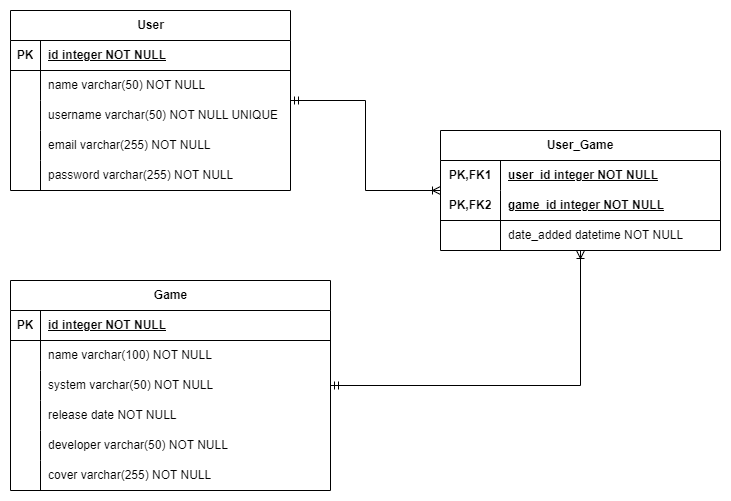

The diagram above was exported from draw.io. Its source (the exported page's mxGraphModel, read from the mxfile embedded in the PNG):
<mxGraphModel dx="880" dy="476" grid="1" gridSize="10" guides="1" tooltips="1" connect="1" arrows="1" fold="1" page="1" pageScale="1" pageWidth="850" pageHeight="1100" math="0" shadow="0" extFonts="Permanent Marker^https://fonts.googleapis.com/css?family=Permanent+Marker">
  <root>
    <mxCell id="0" />
    <mxCell id="1" parent="0" />
    <mxCell id="XUeCTjqLAYPX5S77h3cp-105" value="User" style="shape=table;startSize=30;container=1;collapsible=1;childLayout=tableLayout;fixedRows=1;rowLines=0;fontStyle=1;align=center;resizeLast=1;html=1;" parent="1" vertex="1">
      <mxGeometry x="80" y="160" width="280" height="180" as="geometry" />
    </mxCell>
    <mxCell id="XUeCTjqLAYPX5S77h3cp-106" value="" style="shape=tableRow;horizontal=0;startSize=0;swimlaneHead=0;swimlaneBody=0;fillColor=none;collapsible=0;dropTarget=0;points=[[0,0.5],[1,0.5]];portConstraint=eastwest;top=0;left=0;right=0;bottom=1;" parent="XUeCTjqLAYPX5S77h3cp-105" vertex="1">
      <mxGeometry y="30" width="280" height="30" as="geometry" />
    </mxCell>
    <mxCell id="XUeCTjqLAYPX5S77h3cp-107" value="PK" style="shape=partialRectangle;connectable=0;fillColor=none;top=0;left=0;bottom=0;right=0;fontStyle=1;overflow=hidden;whiteSpace=wrap;html=1;" parent="XUeCTjqLAYPX5S77h3cp-106" vertex="1">
      <mxGeometry width="30" height="30" as="geometry">
        <mxRectangle width="30" height="30" as="alternateBounds" />
      </mxGeometry>
    </mxCell>
    <mxCell id="XUeCTjqLAYPX5S77h3cp-108" value="id integer NOT NULL" style="shape=partialRectangle;connectable=0;fillColor=none;top=0;left=0;bottom=0;right=0;align=left;spacingLeft=6;fontStyle=5;overflow=hidden;whiteSpace=wrap;html=1;" parent="XUeCTjqLAYPX5S77h3cp-106" vertex="1">
      <mxGeometry x="30" width="250" height="30" as="geometry">
        <mxRectangle width="250" height="30" as="alternateBounds" />
      </mxGeometry>
    </mxCell>
    <mxCell id="XUeCTjqLAYPX5S77h3cp-109" value="" style="shape=tableRow;horizontal=0;startSize=0;swimlaneHead=0;swimlaneBody=0;fillColor=none;collapsible=0;dropTarget=0;points=[[0,0.5],[1,0.5]];portConstraint=eastwest;top=0;left=0;right=0;bottom=0;" parent="XUeCTjqLAYPX5S77h3cp-105" vertex="1">
      <mxGeometry y="60" width="280" height="30" as="geometry" />
    </mxCell>
    <mxCell id="XUeCTjqLAYPX5S77h3cp-110" value="" style="shape=partialRectangle;connectable=0;fillColor=none;top=0;left=0;bottom=0;right=0;editable=1;overflow=hidden;whiteSpace=wrap;html=1;" parent="XUeCTjqLAYPX5S77h3cp-109" vertex="1">
      <mxGeometry width="30" height="30" as="geometry">
        <mxRectangle width="30" height="30" as="alternateBounds" />
      </mxGeometry>
    </mxCell>
    <mxCell id="XUeCTjqLAYPX5S77h3cp-111" value="name varchar(50) NOT NULL" style="shape=partialRectangle;connectable=0;fillColor=none;top=0;left=0;bottom=0;right=0;align=left;spacingLeft=6;overflow=hidden;whiteSpace=wrap;html=1;" parent="XUeCTjqLAYPX5S77h3cp-109" vertex="1">
      <mxGeometry x="30" width="250" height="30" as="geometry">
        <mxRectangle width="250" height="30" as="alternateBounds" />
      </mxGeometry>
    </mxCell>
    <mxCell id="XUeCTjqLAYPX5S77h3cp-112" value="" style="shape=tableRow;horizontal=0;startSize=0;swimlaneHead=0;swimlaneBody=0;fillColor=none;collapsible=0;dropTarget=0;points=[[0,0.5],[1,0.5]];portConstraint=eastwest;top=0;left=0;right=0;bottom=0;" parent="XUeCTjqLAYPX5S77h3cp-105" vertex="1">
      <mxGeometry y="90" width="280" height="30" as="geometry" />
    </mxCell>
    <mxCell id="XUeCTjqLAYPX5S77h3cp-113" value="" style="shape=partialRectangle;connectable=0;fillColor=none;top=0;left=0;bottom=0;right=0;editable=1;overflow=hidden;whiteSpace=wrap;html=1;" parent="XUeCTjqLAYPX5S77h3cp-112" vertex="1">
      <mxGeometry width="30" height="30" as="geometry">
        <mxRectangle width="30" height="30" as="alternateBounds" />
      </mxGeometry>
    </mxCell>
    <mxCell id="XUeCTjqLAYPX5S77h3cp-114" value="username varchar(50) NOT NULL UNIQUE" style="shape=partialRectangle;connectable=0;fillColor=none;top=0;left=0;bottom=0;right=0;align=left;spacingLeft=6;overflow=hidden;whiteSpace=wrap;html=1;" parent="XUeCTjqLAYPX5S77h3cp-112" vertex="1">
      <mxGeometry x="30" width="250" height="30" as="geometry">
        <mxRectangle width="250" height="30" as="alternateBounds" />
      </mxGeometry>
    </mxCell>
    <mxCell id="XUeCTjqLAYPX5S77h3cp-115" value="" style="shape=tableRow;horizontal=0;startSize=0;swimlaneHead=0;swimlaneBody=0;fillColor=none;collapsible=0;dropTarget=0;points=[[0,0.5],[1,0.5]];portConstraint=eastwest;top=0;left=0;right=0;bottom=0;" parent="XUeCTjqLAYPX5S77h3cp-105" vertex="1">
      <mxGeometry y="120" width="280" height="30" as="geometry" />
    </mxCell>
    <mxCell id="XUeCTjqLAYPX5S77h3cp-116" value="" style="shape=partialRectangle;connectable=0;fillColor=none;top=0;left=0;bottom=0;right=0;editable=1;overflow=hidden;whiteSpace=wrap;html=1;" parent="XUeCTjqLAYPX5S77h3cp-115" vertex="1">
      <mxGeometry width="30" height="30" as="geometry">
        <mxRectangle width="30" height="30" as="alternateBounds" />
      </mxGeometry>
    </mxCell>
    <mxCell id="XUeCTjqLAYPX5S77h3cp-117" value="email varchar(255) NOT NULL" style="shape=partialRectangle;connectable=0;fillColor=none;top=0;left=0;bottom=0;right=0;align=left;spacingLeft=6;overflow=hidden;whiteSpace=wrap;html=1;" parent="XUeCTjqLAYPX5S77h3cp-115" vertex="1">
      <mxGeometry x="30" width="250" height="30" as="geometry">
        <mxRectangle width="250" height="30" as="alternateBounds" />
      </mxGeometry>
    </mxCell>
    <mxCell id="XUeCTjqLAYPX5S77h3cp-118" style="shape=tableRow;horizontal=0;startSize=0;swimlaneHead=0;swimlaneBody=0;fillColor=none;collapsible=0;dropTarget=0;points=[[0,0.5],[1,0.5]];portConstraint=eastwest;top=0;left=0;right=0;bottom=0;" parent="XUeCTjqLAYPX5S77h3cp-105" vertex="1">
      <mxGeometry y="150" width="280" height="30" as="geometry" />
    </mxCell>
    <mxCell id="XUeCTjqLAYPX5S77h3cp-119" style="shape=partialRectangle;connectable=0;fillColor=none;top=0;left=0;bottom=0;right=0;editable=1;overflow=hidden;whiteSpace=wrap;html=1;" parent="XUeCTjqLAYPX5S77h3cp-118" vertex="1">
      <mxGeometry width="30" height="30" as="geometry">
        <mxRectangle width="30" height="30" as="alternateBounds" />
      </mxGeometry>
    </mxCell>
    <mxCell id="XUeCTjqLAYPX5S77h3cp-120" value="password varchar(255) NOT NULL" style="shape=partialRectangle;connectable=0;fillColor=none;top=0;left=0;bottom=0;right=0;align=left;spacingLeft=6;overflow=hidden;whiteSpace=wrap;html=1;" parent="XUeCTjqLAYPX5S77h3cp-118" vertex="1">
      <mxGeometry x="30" width="250" height="30" as="geometry">
        <mxRectangle width="250" height="30" as="alternateBounds" />
      </mxGeometry>
    </mxCell>
    <mxCell id="XUeCTjqLAYPX5S77h3cp-121" value="Game" style="shape=table;startSize=30;container=1;collapsible=1;childLayout=tableLayout;fixedRows=1;rowLines=0;fontStyle=1;align=center;resizeLast=1;html=1;" parent="1" vertex="1">
      <mxGeometry x="80" y="430" width="320" height="210" as="geometry" />
    </mxCell>
    <mxCell id="XUeCTjqLAYPX5S77h3cp-122" value="" style="shape=tableRow;horizontal=0;startSize=0;swimlaneHead=0;swimlaneBody=0;fillColor=none;collapsible=0;dropTarget=0;points=[[0,0.5],[1,0.5]];portConstraint=eastwest;top=0;left=0;right=0;bottom=1;" parent="XUeCTjqLAYPX5S77h3cp-121" vertex="1">
      <mxGeometry y="30" width="320" height="30" as="geometry" />
    </mxCell>
    <mxCell id="XUeCTjqLAYPX5S77h3cp-123" value="PK" style="shape=partialRectangle;connectable=0;fillColor=none;top=0;left=0;bottom=0;right=0;fontStyle=1;overflow=hidden;whiteSpace=wrap;html=1;" parent="XUeCTjqLAYPX5S77h3cp-122" vertex="1">
      <mxGeometry width="30" height="30" as="geometry">
        <mxRectangle width="30" height="30" as="alternateBounds" />
      </mxGeometry>
    </mxCell>
    <mxCell id="XUeCTjqLAYPX5S77h3cp-124" value="id integer NOT NULL" style="shape=partialRectangle;connectable=0;fillColor=none;top=0;left=0;bottom=0;right=0;align=left;spacingLeft=6;fontStyle=5;overflow=hidden;whiteSpace=wrap;html=1;" parent="XUeCTjqLAYPX5S77h3cp-122" vertex="1">
      <mxGeometry x="30" width="290" height="30" as="geometry">
        <mxRectangle width="290" height="30" as="alternateBounds" />
      </mxGeometry>
    </mxCell>
    <mxCell id="XUeCTjqLAYPX5S77h3cp-125" value="" style="shape=tableRow;horizontal=0;startSize=0;swimlaneHead=0;swimlaneBody=0;fillColor=none;collapsible=0;dropTarget=0;points=[[0,0.5],[1,0.5]];portConstraint=eastwest;top=0;left=0;right=0;bottom=0;" parent="XUeCTjqLAYPX5S77h3cp-121" vertex="1">
      <mxGeometry y="60" width="320" height="30" as="geometry" />
    </mxCell>
    <mxCell id="XUeCTjqLAYPX5S77h3cp-126" value="" style="shape=partialRectangle;connectable=0;fillColor=none;top=0;left=0;bottom=0;right=0;editable=1;overflow=hidden;whiteSpace=wrap;html=1;" parent="XUeCTjqLAYPX5S77h3cp-125" vertex="1">
      <mxGeometry width="30" height="30" as="geometry">
        <mxRectangle width="30" height="30" as="alternateBounds" />
      </mxGeometry>
    </mxCell>
    <mxCell id="XUeCTjqLAYPX5S77h3cp-127" value="name varchar(100) NOT NULL" style="shape=partialRectangle;connectable=0;fillColor=none;top=0;left=0;bottom=0;right=0;align=left;spacingLeft=6;overflow=hidden;whiteSpace=wrap;html=1;" parent="XUeCTjqLAYPX5S77h3cp-125" vertex="1">
      <mxGeometry x="30" width="290" height="30" as="geometry">
        <mxRectangle width="290" height="30" as="alternateBounds" />
      </mxGeometry>
    </mxCell>
    <mxCell id="XUeCTjqLAYPX5S77h3cp-128" value="" style="shape=tableRow;horizontal=0;startSize=0;swimlaneHead=0;swimlaneBody=0;fillColor=none;collapsible=0;dropTarget=0;points=[[0,0.5],[1,0.5]];portConstraint=eastwest;top=0;left=0;right=0;bottom=0;" parent="XUeCTjqLAYPX5S77h3cp-121" vertex="1">
      <mxGeometry y="90" width="320" height="30" as="geometry" />
    </mxCell>
    <mxCell id="XUeCTjqLAYPX5S77h3cp-129" value="" style="shape=partialRectangle;connectable=0;fillColor=none;top=0;left=0;bottom=0;right=0;editable=1;overflow=hidden;whiteSpace=wrap;html=1;" parent="XUeCTjqLAYPX5S77h3cp-128" vertex="1">
      <mxGeometry width="30" height="30" as="geometry">
        <mxRectangle width="30" height="30" as="alternateBounds" />
      </mxGeometry>
    </mxCell>
    <mxCell id="XUeCTjqLAYPX5S77h3cp-130" value="system varchar(50) NOT NULL" style="shape=partialRectangle;connectable=0;fillColor=none;top=0;left=0;bottom=0;right=0;align=left;spacingLeft=6;overflow=hidden;whiteSpace=wrap;html=1;" parent="XUeCTjqLAYPX5S77h3cp-128" vertex="1">
      <mxGeometry x="30" width="290" height="30" as="geometry">
        <mxRectangle width="290" height="30" as="alternateBounds" />
      </mxGeometry>
    </mxCell>
    <mxCell id="XUeCTjqLAYPX5S77h3cp-131" value="" style="shape=tableRow;horizontal=0;startSize=0;swimlaneHead=0;swimlaneBody=0;fillColor=none;collapsible=0;dropTarget=0;points=[[0,0.5],[1,0.5]];portConstraint=eastwest;top=0;left=0;right=0;bottom=0;" parent="XUeCTjqLAYPX5S77h3cp-121" vertex="1">
      <mxGeometry y="120" width="320" height="30" as="geometry" />
    </mxCell>
    <mxCell id="XUeCTjqLAYPX5S77h3cp-132" value="" style="shape=partialRectangle;connectable=0;fillColor=none;top=0;left=0;bottom=0;right=0;editable=1;overflow=hidden;whiteSpace=wrap;html=1;" parent="XUeCTjqLAYPX5S77h3cp-131" vertex="1">
      <mxGeometry width="30" height="30" as="geometry">
        <mxRectangle width="30" height="30" as="alternateBounds" />
      </mxGeometry>
    </mxCell>
    <mxCell id="XUeCTjqLAYPX5S77h3cp-133" value="release date NOT NULL" style="shape=partialRectangle;connectable=0;fillColor=none;top=0;left=0;bottom=0;right=0;align=left;spacingLeft=6;overflow=hidden;whiteSpace=wrap;html=1;" parent="XUeCTjqLAYPX5S77h3cp-131" vertex="1">
      <mxGeometry x="30" width="290" height="30" as="geometry">
        <mxRectangle width="290" height="30" as="alternateBounds" />
      </mxGeometry>
    </mxCell>
    <mxCell id="XUeCTjqLAYPX5S77h3cp-134" style="shape=tableRow;horizontal=0;startSize=0;swimlaneHead=0;swimlaneBody=0;fillColor=none;collapsible=0;dropTarget=0;points=[[0,0.5],[1,0.5]];portConstraint=eastwest;top=0;left=0;right=0;bottom=0;" parent="XUeCTjqLAYPX5S77h3cp-121" vertex="1">
      <mxGeometry y="150" width="320" height="30" as="geometry" />
    </mxCell>
    <mxCell id="XUeCTjqLAYPX5S77h3cp-135" style="shape=partialRectangle;connectable=0;fillColor=none;top=0;left=0;bottom=0;right=0;editable=1;overflow=hidden;whiteSpace=wrap;html=1;" parent="XUeCTjqLAYPX5S77h3cp-134" vertex="1">
      <mxGeometry width="30" height="30" as="geometry">
        <mxRectangle width="30" height="30" as="alternateBounds" />
      </mxGeometry>
    </mxCell>
    <mxCell id="XUeCTjqLAYPX5S77h3cp-136" value="developer varchar(50) NOT NULL" style="shape=partialRectangle;connectable=0;fillColor=none;top=0;left=0;bottom=0;right=0;align=left;spacingLeft=6;overflow=hidden;whiteSpace=wrap;html=1;" parent="XUeCTjqLAYPX5S77h3cp-134" vertex="1">
      <mxGeometry x="30" width="290" height="30" as="geometry">
        <mxRectangle width="290" height="30" as="alternateBounds" />
      </mxGeometry>
    </mxCell>
    <mxCell id="XUeCTjqLAYPX5S77h3cp-137" style="shape=tableRow;horizontal=0;startSize=0;swimlaneHead=0;swimlaneBody=0;fillColor=none;collapsible=0;dropTarget=0;points=[[0,0.5],[1,0.5]];portConstraint=eastwest;top=0;left=0;right=0;bottom=0;" parent="XUeCTjqLAYPX5S77h3cp-121" vertex="1">
      <mxGeometry y="180" width="320" height="30" as="geometry" />
    </mxCell>
    <mxCell id="XUeCTjqLAYPX5S77h3cp-138" style="shape=partialRectangle;connectable=0;fillColor=none;top=0;left=0;bottom=0;right=0;editable=1;overflow=hidden;whiteSpace=wrap;html=1;" parent="XUeCTjqLAYPX5S77h3cp-137" vertex="1">
      <mxGeometry width="30" height="30" as="geometry">
        <mxRectangle width="30" height="30" as="alternateBounds" />
      </mxGeometry>
    </mxCell>
    <mxCell id="XUeCTjqLAYPX5S77h3cp-139" value="cover varchar(255) NOT NULL" style="shape=partialRectangle;connectable=0;fillColor=none;top=0;left=0;bottom=0;right=0;align=left;spacingLeft=6;overflow=hidden;whiteSpace=wrap;html=1;" parent="XUeCTjqLAYPX5S77h3cp-137" vertex="1">
      <mxGeometry x="30" width="290" height="30" as="geometry">
        <mxRectangle width="290" height="30" as="alternateBounds" />
      </mxGeometry>
    </mxCell>
    <mxCell id="XUeCTjqLAYPX5S77h3cp-153" value="User_Game" style="shape=table;startSize=30;container=1;collapsible=1;childLayout=tableLayout;fixedRows=1;rowLines=0;fontStyle=1;align=center;resizeLast=1;html=1;whiteSpace=wrap;" parent="1" vertex="1">
      <mxGeometry x="510" y="280" width="280" height="120" as="geometry" />
    </mxCell>
    <mxCell id="XUeCTjqLAYPX5S77h3cp-154" value="" style="shape=tableRow;horizontal=0;startSize=0;swimlaneHead=0;swimlaneBody=0;fillColor=none;collapsible=0;dropTarget=0;points=[[0,0.5],[1,0.5]];portConstraint=eastwest;top=0;left=0;right=0;bottom=0;html=1;" parent="XUeCTjqLAYPX5S77h3cp-153" vertex="1">
      <mxGeometry y="30" width="280" height="30" as="geometry" />
    </mxCell>
    <mxCell id="XUeCTjqLAYPX5S77h3cp-155" value="PK,FK1" style="shape=partialRectangle;connectable=0;fillColor=none;top=0;left=0;bottom=0;right=0;fontStyle=1;overflow=hidden;html=1;whiteSpace=wrap;" parent="XUeCTjqLAYPX5S77h3cp-154" vertex="1">
      <mxGeometry width="60" height="30" as="geometry">
        <mxRectangle width="60" height="30" as="alternateBounds" />
      </mxGeometry>
    </mxCell>
    <mxCell id="XUeCTjqLAYPX5S77h3cp-156" value="user_id integer NOT NULL" style="shape=partialRectangle;connectable=0;fillColor=none;top=0;left=0;bottom=0;right=0;align=left;spacingLeft=6;fontStyle=5;overflow=hidden;html=1;whiteSpace=wrap;" parent="XUeCTjqLAYPX5S77h3cp-154" vertex="1">
      <mxGeometry x="60" width="220" height="30" as="geometry">
        <mxRectangle width="220" height="30" as="alternateBounds" />
      </mxGeometry>
    </mxCell>
    <mxCell id="XUeCTjqLAYPX5S77h3cp-157" value="" style="shape=tableRow;horizontal=0;startSize=0;swimlaneHead=0;swimlaneBody=0;fillColor=none;collapsible=0;dropTarget=0;points=[[0,0.5],[1,0.5]];portConstraint=eastwest;top=0;left=0;right=0;bottom=1;html=1;" parent="XUeCTjqLAYPX5S77h3cp-153" vertex="1">
      <mxGeometry y="60" width="280" height="30" as="geometry" />
    </mxCell>
    <mxCell id="XUeCTjqLAYPX5S77h3cp-158" value="PK,FK2" style="shape=partialRectangle;connectable=0;fillColor=none;top=0;left=0;bottom=0;right=0;fontStyle=1;overflow=hidden;html=1;whiteSpace=wrap;" parent="XUeCTjqLAYPX5S77h3cp-157" vertex="1">
      <mxGeometry width="60" height="30" as="geometry">
        <mxRectangle width="60" height="30" as="alternateBounds" />
      </mxGeometry>
    </mxCell>
    <mxCell id="XUeCTjqLAYPX5S77h3cp-159" value="game_id integer NOT NULL" style="shape=partialRectangle;connectable=0;fillColor=none;top=0;left=0;bottom=0;right=0;align=left;spacingLeft=6;fontStyle=5;overflow=hidden;html=1;whiteSpace=wrap;" parent="XUeCTjqLAYPX5S77h3cp-157" vertex="1">
      <mxGeometry x="60" width="220" height="30" as="geometry">
        <mxRectangle width="220" height="30" as="alternateBounds" />
      </mxGeometry>
    </mxCell>
    <mxCell id="XUeCTjqLAYPX5S77h3cp-160" value="" style="shape=tableRow;horizontal=0;startSize=0;swimlaneHead=0;swimlaneBody=0;fillColor=none;collapsible=0;dropTarget=0;points=[[0,0.5],[1,0.5]];portConstraint=eastwest;top=0;left=0;right=0;bottom=0;html=1;" parent="XUeCTjqLAYPX5S77h3cp-153" vertex="1">
      <mxGeometry y="90" width="280" height="30" as="geometry" />
    </mxCell>
    <mxCell id="XUeCTjqLAYPX5S77h3cp-161" value="" style="shape=partialRectangle;connectable=0;fillColor=none;top=0;left=0;bottom=0;right=0;editable=1;overflow=hidden;html=1;whiteSpace=wrap;" parent="XUeCTjqLAYPX5S77h3cp-160" vertex="1">
      <mxGeometry width="60" height="30" as="geometry">
        <mxRectangle width="60" height="30" as="alternateBounds" />
      </mxGeometry>
    </mxCell>
    <mxCell id="XUeCTjqLAYPX5S77h3cp-162" value="date_added datetime NOT NULL" style="shape=partialRectangle;connectable=0;fillColor=none;top=0;left=0;bottom=0;right=0;align=left;spacingLeft=6;overflow=hidden;html=1;whiteSpace=wrap;" parent="XUeCTjqLAYPX5S77h3cp-160" vertex="1">
      <mxGeometry x="60" width="220" height="30" as="geometry">
        <mxRectangle width="220" height="30" as="alternateBounds" />
      </mxGeometry>
    </mxCell>
    <mxCell id="XUeCTjqLAYPX5S77h3cp-166" value="" style="edgeStyle=orthogonalEdgeStyle;fontSize=12;html=1;endArrow=ERoneToMany;startArrow=ERmandOne;rounded=0;" parent="1" source="XUeCTjqLAYPX5S77h3cp-105" target="XUeCTjqLAYPX5S77h3cp-153" edge="1">
      <mxGeometry width="100" height="100" relative="1" as="geometry">
        <mxPoint x="350" y="370" as="sourcePoint" />
        <mxPoint x="450" y="270" as="targetPoint" />
      </mxGeometry>
    </mxCell>
    <mxCell id="XUeCTjqLAYPX5S77h3cp-167" value="" style="fontSize=12;html=1;endArrow=ERoneToMany;startArrow=ERmandOne;rounded=0;edgeStyle=orthogonalEdgeStyle;" parent="1" source="XUeCTjqLAYPX5S77h3cp-121" target="XUeCTjqLAYPX5S77h3cp-153" edge="1">
      <mxGeometry width="100" height="100" relative="1" as="geometry">
        <mxPoint x="340" y="540" as="sourcePoint" />
        <mxPoint x="440" y="440" as="targetPoint" />
      </mxGeometry>
    </mxCell>
  </root>
</mxGraphModel>